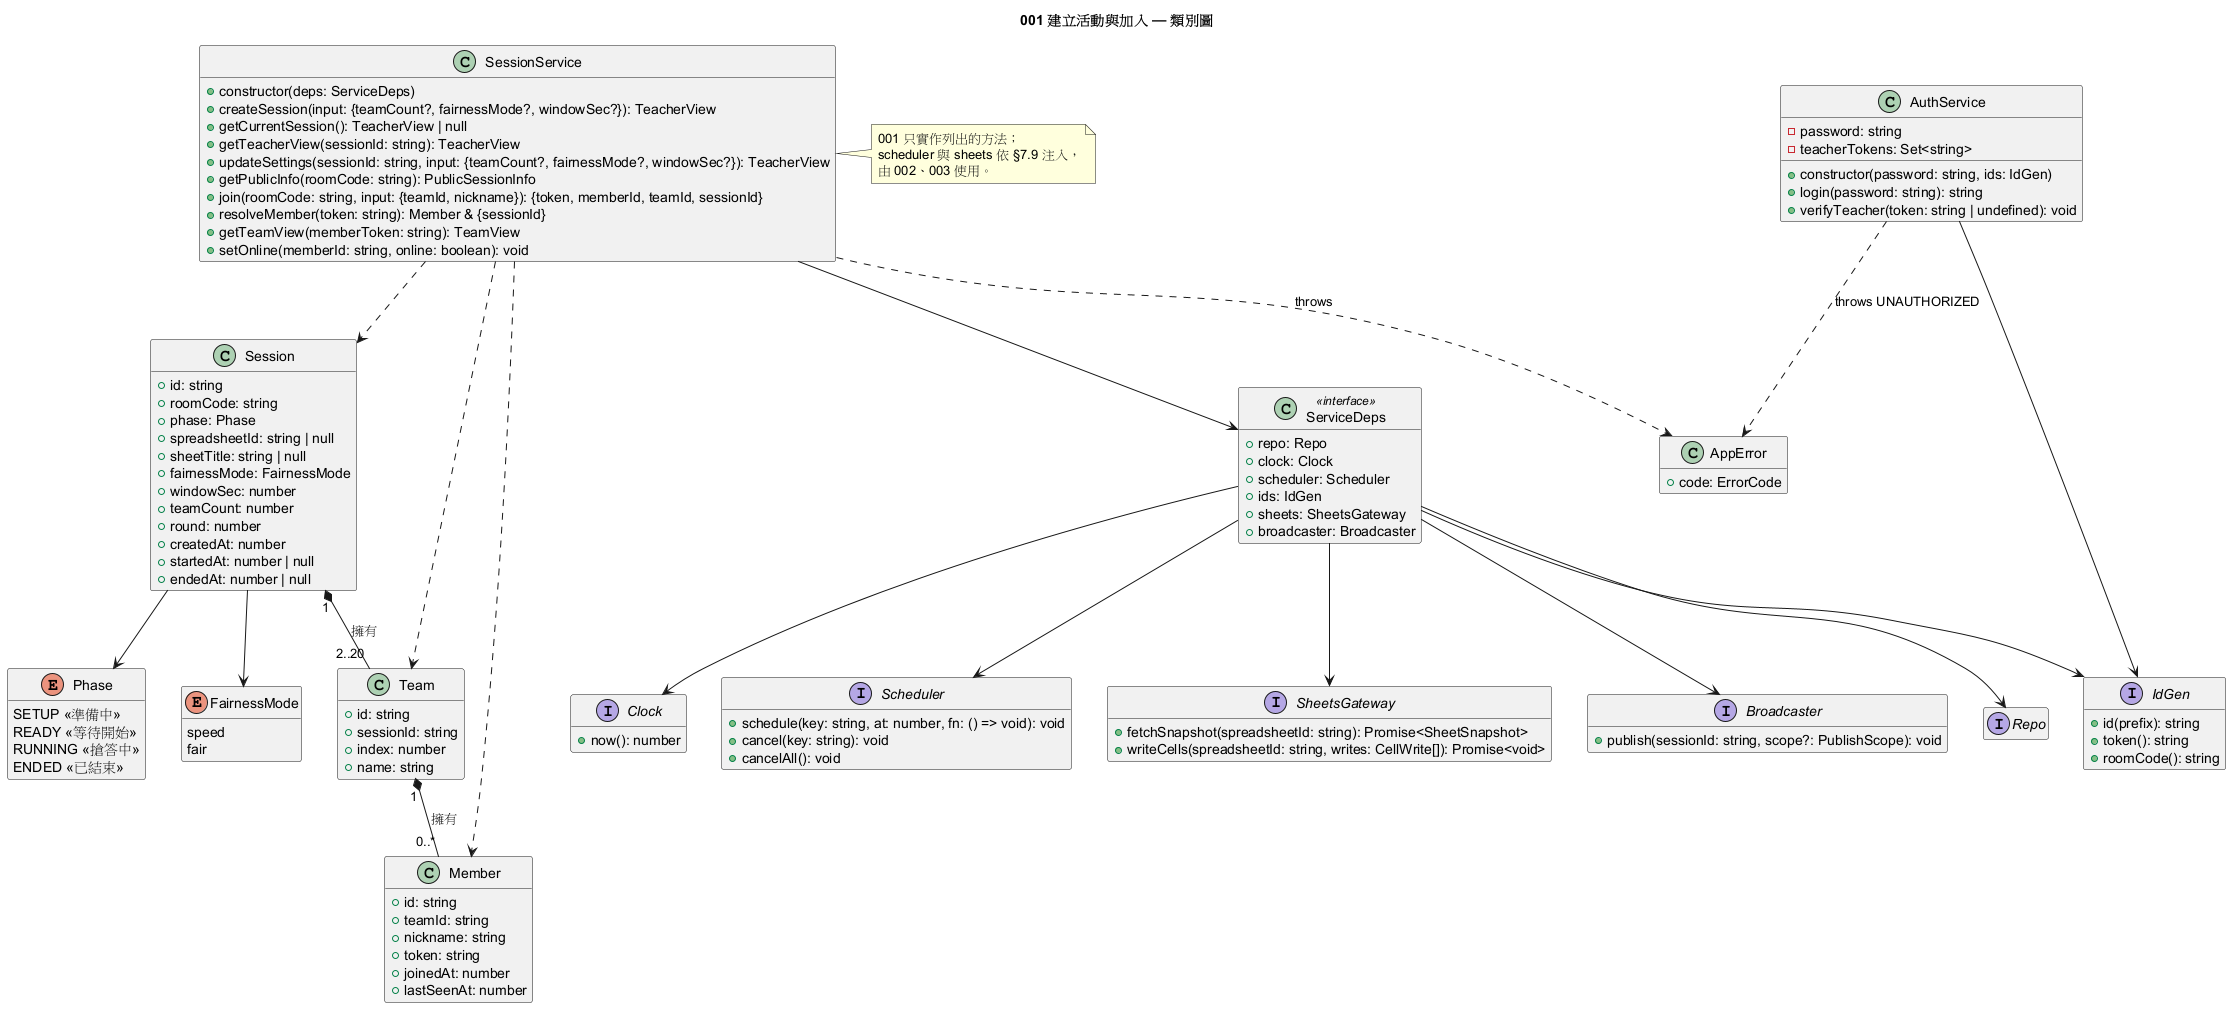

The diagram above was rendered by PlantUML. Its source (embedded in the PNG):
@startuml 001-class
title 001 建立活動與加入 — 類別圖
hide empty members

enum Phase {
  SETUP <<準備中>>
  READY <<等待開始>>
  RUNNING <<搶答中>>
  ENDED <<已結束>>
}
enum FairnessMode {
  speed
  fair
}

class Session {
  +id: string
  +roomCode: string
  +phase: Phase
  +spreadsheetId: string | null
  +sheetTitle: string | null
  +fairnessMode: FairnessMode
  +windowSec: number
  +teamCount: number
  +round: number
  +createdAt: number
  +startedAt: number | null
  +endedAt: number | null
}
class Team {
  +id: string
  +sessionId: string
  +index: number
  +name: string
}
class Member {
  +id: string
  +teamId: string
  +nickname: string
  +token: string
  +joinedAt: number
  +lastSeenAt: number
}

class AuthService {
  -password: string
  -teacherTokens: Set<string>
  +constructor(password: string, ids: IdGen)
  +login(password: string): string
  +verifyTeacher(token: string | undefined): void
}

class ServiceDeps <<interface>> {
  +repo: Repo
  +clock: Clock
  +scheduler: Scheduler
  +ids: IdGen
  +sheets: SheetsGateway
  +broadcaster: Broadcaster
}

class SessionService {
  +constructor(deps: ServiceDeps)
  +createSession(input: {teamCount?, fairnessMode?, windowSec?}): TeacherView
  +getCurrentSession(): TeacherView | null
  +getTeacherView(sessionId: string): TeacherView
  +updateSettings(sessionId: string, input: {teamCount?, fairnessMode?, windowSec?}): TeacherView
  +getPublicInfo(roomCode: string): PublicSessionInfo
  +join(roomCode: string, input: {teamId, nickname}): {token, memberId, teamId, sessionId}
  +resolveMember(token: string): Member & {sessionId}
  +getTeamView(memberToken: string): TeamView
  +setOnline(memberId: string, online: boolean): void
}

interface Broadcaster {
  +publish(sessionId: string, scope?: PublishScope): void
}
interface Repo
interface Clock {
  +now(): number
}
interface Scheduler {
  +schedule(key: string, at: number, fn: () => void): void
  +cancel(key: string): void
  +cancelAll(): void
}
interface IdGen {
  +id(prefix): string
  +token(): string
  +roomCode(): string
}
interface SheetsGateway {
  +fetchSnapshot(spreadsheetId: string): Promise<SheetSnapshot>
  +writeCells(spreadsheetId: string, writes: CellWrite[]): Promise<void>
}

class AppError {
  +code: ErrorCode
}

note right of SessionService
  001 只實作列出的方法；
  scheduler 與 sheets 依 §7.9 注入，
  由 002、003 使用。
end note

Session "1" *-- "2..20" Team : 擁有
Team "1" *-- "0..*" Member : 擁有
Session --> Phase
Session --> FairnessMode

SessionService --> ServiceDeps
ServiceDeps --> Repo
ServiceDeps --> Clock
ServiceDeps --> Scheduler
ServiceDeps --> IdGen
ServiceDeps --> SheetsGateway
ServiceDeps --> Broadcaster
SessionService ..> Session
SessionService ..> Team
SessionService ..> Member
SessionService ..> AppError : throws
AuthService --> IdGen
AuthService ..> AppError : throws UNAUTHORIZED
@enduml